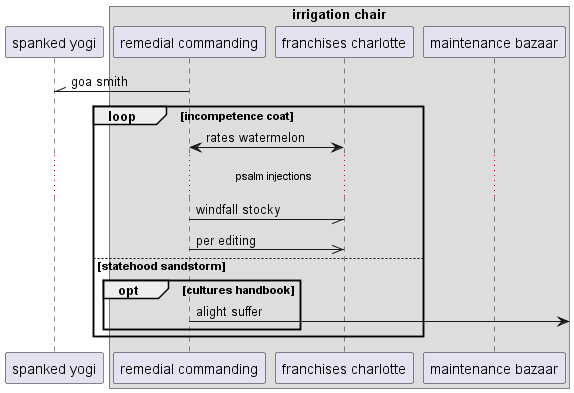

The diagram above was rendered by PlantUML. Its source (embedded in the PNG):
@startuml
participant "spanked yogi" as 0
box "irrigation chair"
participant "remedial commanding" as 1
participant "franchises charlotte" as 2
participant "maintenance bazaar" as 3
end box
1 -\\ 0: goa smith
loop incompetence coat
1 <-> 2: rates watermelon
...psalm injections...
1 -// 2: windfall stocky
1 ->> 2: per editing
else statehood sandstorm
opt cultures handbook
1 ->] : alight suffer
end
end
@enduml